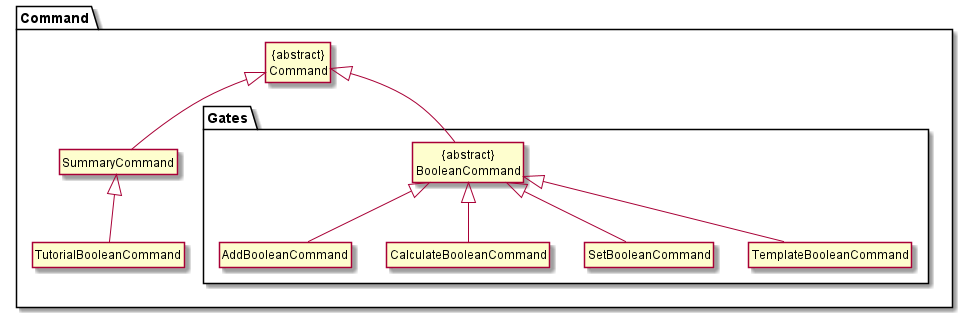

The diagram above was rendered by PlantUML. Its source (embedded in the PNG):
@startuml
!include style.puml

hide member

package Command {

class "{abstract}\nCommand" as Command
class "SummaryCommand" as Summary
class "TutorialBooleanCommand" as Tutorial

package Gates {
    class "{abstract}\nBooleanCommand" as Bool
    class "AddBooleanCommand" as Add
    class "CalculateBooleanCommand" as Calc
    class "SetBooleanCommand" as Set
    class "TemplateBooleanCommand" as Template
}
}

Bool -u-|> Command
Add -u-|> Bool
Set -u-|> Bool
Template -u-|> Bool
Calc -u-|> Bool
Summary -u-|> Command
Tutorial -u-|> Summary

@enduml